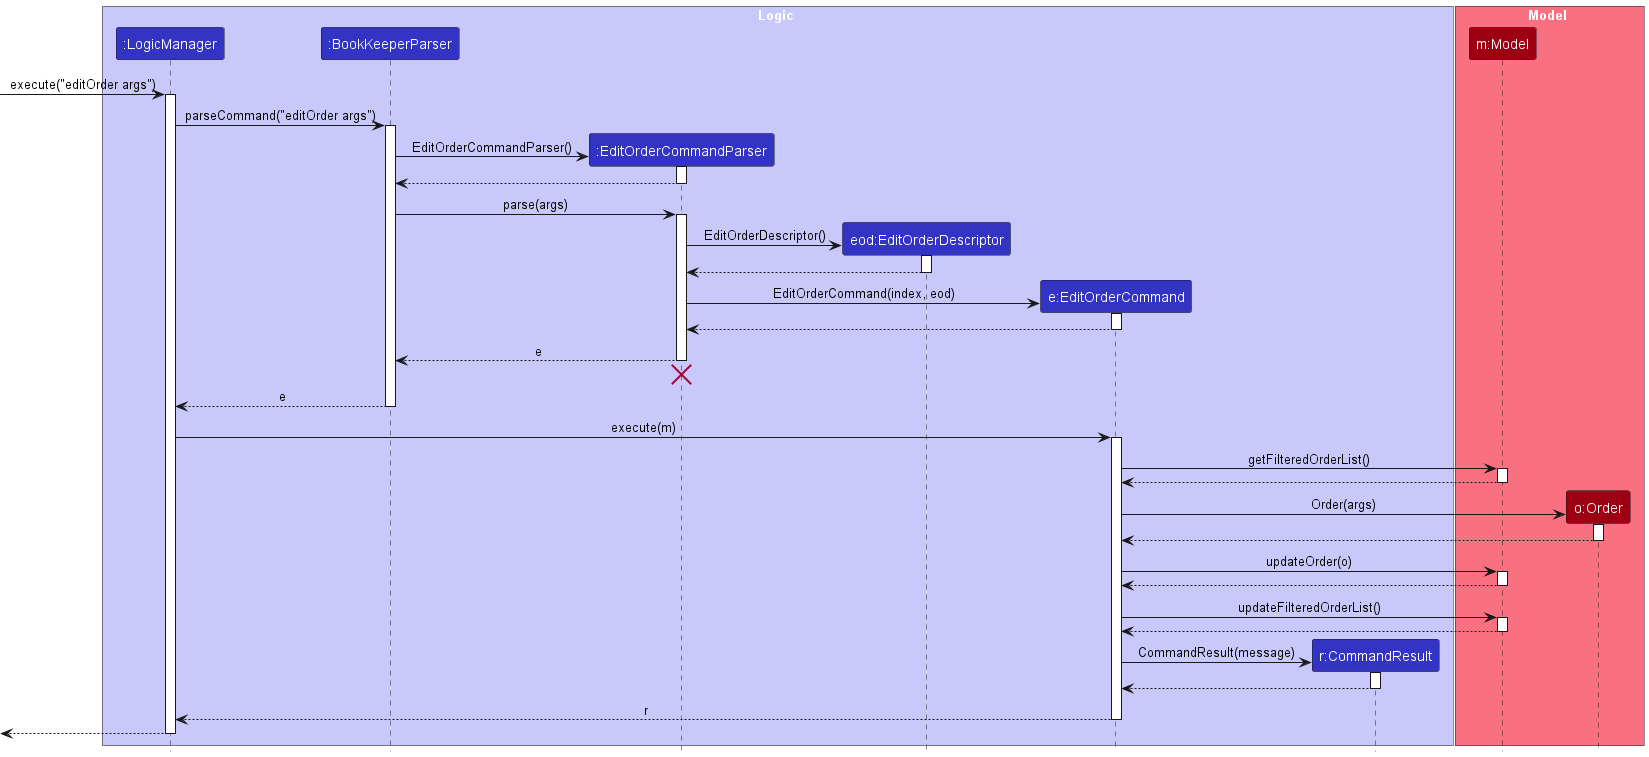

The diagram above was rendered by PlantUML. Its source (embedded in the PNG):
@startuml
!include style.puml
skinparam ArrowFontStyle plain

box Logic LOGIC_COLOR_T1
participant ":LogicManager" as LogicManager LOGIC_COLOR
participant ":BookKeeperParser" as BookKeeperParser LOGIC_COLOR
participant ":EditOrderCommandParser" as EditOrderCommandParser LOGIC_COLOR
participant "eod:EditOrderDescriptor" as EditOrderDescriptor LOGIC_COLOR
participant "e:EditOrderCommand" as EditOrderCommand LOGIC_COLOR
participant "r:CommandResult" as CommandResult LOGIC_COLOR
end box

box Model MODEL_COLOR_T1
participant "m:Model" as Model MODEL_COLOR
participant "o:Order" as Order MODEL_COLOR
end box

[-> LogicManager : execute("editOrder args")
activate LogicManager

LogicManager -> BookKeeperParser : parseCommand("editOrder args")
activate BookKeeperParser

create EditOrderCommandParser
BookKeeperParser -> EditOrderCommandParser : EditOrderCommandParser()
activate EditOrderCommandParser

EditOrderCommandParser --> BookKeeperParser
deactivate EditOrderCommandParser

BookKeeperParser -> EditOrderCommandParser : parse(args)
activate EditOrderCommandParser

create EditOrderDescriptor
EditOrderCommandParser -> EditOrderDescriptor: EditOrderDescriptor()
activate EditOrderDescriptor
EditOrderDescriptor --> EditOrderCommandParser
deactivate EditOrderDescriptor


create EditOrderCommand
EditOrderCommandParser -> EditOrderCommand : EditOrderCommand(index, eod)
activate EditOrderCommand

EditOrderCommand --> EditOrderCommandParser :
deactivate EditOrderCommand

EditOrderCommandParser --> BookKeeperParser : e
deactivate EditOrderCommandParser
'Hidden arrow to position the destroy marker below the end of the activation bar.
EditOrderCommandParser -[hidden]-> BookKeeperParser
destroy EditOrderCommandParser

BookKeeperParser --> LogicManager : e
deactivate BookKeeperParser

LogicManager -> EditOrderCommand : execute(m)
activate EditOrderCommand

EditOrderCommand -> Model : getFilteredOrderList()
activate Model
Model --> EditOrderCommand
deactivate Model

create Order
EditOrderCommand -> Order : Order(args)
activate Order
Order --> EditOrderCommand
deactivate Order

EditOrderCommand -> Model : updateOrder(o)
activate Model

Model --> EditOrderCommand
deactivate Model

EditOrderCommand -> Model : updateFilteredOrderList()
activate Model
Model --> EditOrderCommand
deactivate Model

create CommandResult
EditOrderCommand -> CommandResult : CommandResult(message)
activate CommandResult

CommandResult --> EditOrderCommand
deactivate CommandResult

EditOrderCommand --> LogicManager : r
deactivate EditOrderCommand

[<--LogicManager
deactivate LogicManager
@enduml